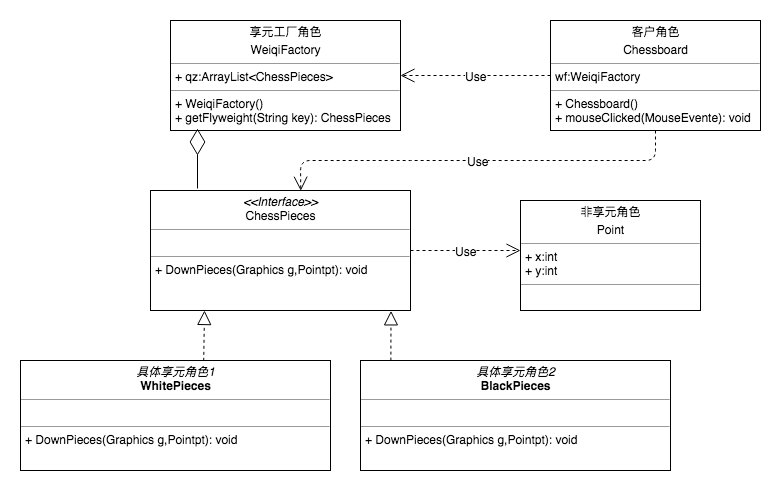

The diagram above was exported from draw.io. Its source (the exported page's mxGraphModel, read from the mxfile embedded in the PNG):
<mxGraphModel dx="1251" dy="569" grid="1" gridSize="10" guides="1" tooltips="1" connect="1" arrows="1" fold="1" page="1" pageScale="1" pageWidth="827" pageHeight="1169" math="0" shadow="0">
  <root>
    <mxCell id="0" />
    <mxCell id="1" parent="0" />
    <mxCell id="3FN0_yUkfz9rvOxhKXzN-1" value="&lt;p style=&quot;margin: 0px ; margin-top: 4px ; text-align: center&quot;&gt;享元工厂角色&lt;/p&gt;&lt;p style=&quot;margin: 0px ; margin-top: 4px ; text-align: center&quot;&gt;WeiqiFactory&lt;/p&gt;&lt;hr size=&quot;1&quot;&gt;&lt;p style=&quot;margin: 0px ; margin-left: 4px&quot;&gt;+ qz:ArrayList&amp;lt;ChessPieces&amp;gt;&lt;/p&gt;&lt;hr size=&quot;1&quot;&gt;&lt;p style=&quot;margin: 0px ; margin-left: 4px&quot;&gt;&lt;span style=&quot;text-align: center&quot;&gt;+ WeiqiFactory()&lt;/span&gt;&lt;br&gt;&lt;/p&gt;&lt;p style=&quot;margin: 0px ; margin-left: 4px&quot;&gt;+ getFlyweight(String key): ChessPieces&lt;/p&gt;" style="verticalAlign=top;align=left;overflow=fill;fontSize=12;fontFamily=Helvetica;html=1;" vertex="1" parent="1">
      <mxGeometry x="170" y="100" width="230" height="110" as="geometry" />
    </mxCell>
    <mxCell id="3FN0_yUkfz9rvOxhKXzN-2" value="&lt;p style=&quot;margin: 0px ; margin-top: 4px ; text-align: center&quot;&gt;&lt;i&gt;&amp;lt;&amp;lt;Interface&amp;gt;&amp;gt;&lt;/i&gt;&lt;br&gt;&lt;span style=&quot;text-align: left&quot;&gt;ChessPieces&lt;/span&gt;&lt;br&gt;&lt;/p&gt;&lt;hr size=&quot;1&quot;&gt;&lt;p style=&quot;margin: 0px ; margin-left: 4px&quot;&gt;&lt;br&gt;&lt;/p&gt;&lt;hr size=&quot;1&quot;&gt;&lt;p style=&quot;margin: 0px ; margin-left: 4px&quot;&gt;+ DownPieces(Graphics g,Pointpt): void&lt;/p&gt;" style="verticalAlign=top;align=left;overflow=fill;fontSize=12;fontFamily=Helvetica;html=1;" vertex="1" parent="1">
      <mxGeometry x="150" y="270" width="260" height="120" as="geometry" />
    </mxCell>
    <mxCell id="3FN0_yUkfz9rvOxhKXzN-3" value="&lt;p style=&quot;margin: 0px ; margin-top: 4px ; text-align: center&quot;&gt;客户角色&lt;/p&gt;&lt;p style=&quot;margin: 0px ; margin-top: 4px ; text-align: center&quot;&gt;Chessboard&lt;/p&gt;&lt;hr size=&quot;1&quot;&gt;&lt;p style=&quot;margin: 0px ; margin-left: 4px&quot;&gt;wf:WeiqiFactory&lt;/p&gt;&lt;hr size=&quot;1&quot;&gt;&lt;p style=&quot;margin: 0px ; margin-left: 4px&quot;&gt;&lt;span style=&quot;text-align: center&quot;&gt;+ Chessboard()&lt;/span&gt;&lt;br&gt;&lt;/p&gt;&lt;p style=&quot;margin: 0px ; margin-left: 4px&quot;&gt;+ mouseClicked(MouseEvente): void&lt;/p&gt;" style="verticalAlign=top;align=left;overflow=fill;fontSize=12;fontFamily=Helvetica;html=1;" vertex="1" parent="1">
      <mxGeometry x="550" y="100" width="210" height="110" as="geometry" />
    </mxCell>
    <mxCell id="3FN0_yUkfz9rvOxhKXzN-4" value="&lt;p style=&quot;margin: 0px ; margin-top: 4px ; text-align: center&quot;&gt;非享元角色&lt;/p&gt;&lt;p style=&quot;margin: 0px ; margin-top: 4px ; text-align: center&quot;&gt;&lt;span style=&quot;text-align: left&quot;&gt;Point&lt;/span&gt;&lt;br&gt;&lt;/p&gt;&lt;hr size=&quot;1&quot;&gt;&lt;p style=&quot;margin: 0px ; margin-left: 4px&quot;&gt;+ x:int&lt;/p&gt;&lt;p style=&quot;margin: 0px ; margin-left: 4px&quot;&gt;+ y:int&lt;/p&gt;&lt;hr size=&quot;1&quot;&gt;&lt;p style=&quot;margin: 0px ; margin-left: 4px&quot;&gt;&lt;br&gt;&lt;/p&gt;" style="verticalAlign=top;align=left;overflow=fill;fontSize=12;fontFamily=Helvetica;html=1;" vertex="1" parent="1">
      <mxGeometry x="520" y="280" width="180" height="110" as="geometry" />
    </mxCell>
    <mxCell id="3FN0_yUkfz9rvOxhKXzN-5" value="&lt;p style=&quot;margin: 0px ; margin-top: 4px ; text-align: center&quot;&gt;&lt;i&gt;具体享元角色1&lt;/i&gt;&lt;br&gt;&lt;b&gt;WhitePieces&lt;/b&gt;&lt;/p&gt;&lt;hr size=&quot;1&quot;&gt;&lt;p style=&quot;margin: 0px ; margin-left: 4px&quot;&gt;&lt;br&gt;&lt;/p&gt;&lt;hr size=&quot;1&quot;&gt;&lt;p style=&quot;margin: 0px ; margin-left: 4px&quot;&gt;+ DownPieces(Graphics g,Pointpt): void&lt;br&gt;&lt;/p&gt;" style="verticalAlign=top;align=left;overflow=fill;fontSize=12;fontFamily=Helvetica;html=1;" vertex="1" parent="1">
      <mxGeometry x="20" y="440" width="310" height="110" as="geometry" />
    </mxCell>
    <mxCell id="3FN0_yUkfz9rvOxhKXzN-6" value="&lt;p style=&quot;margin: 0px ; margin-top: 4px ; text-align: center&quot;&gt;&lt;i&gt;具体享元角色2&lt;/i&gt;&lt;br&gt;&lt;b&gt;BlackPieces&lt;/b&gt;&lt;/p&gt;&lt;hr size=&quot;1&quot;&gt;&lt;p style=&quot;margin: 0px ; margin-left: 4px&quot;&gt;&lt;br&gt;&lt;/p&gt;&lt;hr size=&quot;1&quot;&gt;&lt;p style=&quot;margin: 0px ; margin-left: 4px&quot;&gt;+ DownPieces(Graphics g,Pointpt): void&lt;br&gt;&lt;/p&gt;" style="verticalAlign=top;align=left;overflow=fill;fontSize=12;fontFamily=Helvetica;html=1;" vertex="1" parent="1">
      <mxGeometry x="360" y="440" width="310" height="110" as="geometry" />
    </mxCell>
    <mxCell id="3FN0_yUkfz9rvOxhKXzN-7" value="" style="endArrow=block;dashed=1;endFill=0;endSize=12;html=1;exitX=0.591;exitY=0.003;exitDx=0;exitDy=0;exitPerimeter=0;" edge="1" parent="1" source="3FN0_yUkfz9rvOxhKXzN-5">
      <mxGeometry width="160" relative="1" as="geometry">
        <mxPoint x="120" y="410" as="sourcePoint" />
        <mxPoint x="204" y="390" as="targetPoint" />
      </mxGeometry>
    </mxCell>
    <mxCell id="3FN0_yUkfz9rvOxhKXzN-8" value="" style="endArrow=block;dashed=1;endFill=0;endSize=12;html=1;entryX=0.925;entryY=1.003;entryDx=0;entryDy=0;entryPerimeter=0;exitX=0.098;exitY=0.001;exitDx=0;exitDy=0;exitPerimeter=0;" edge="1" parent="1" source="3FN0_yUkfz9rvOxhKXzN-6" target="3FN0_yUkfz9rvOxhKXzN-2">
      <mxGeometry width="160" relative="1" as="geometry">
        <mxPoint x="213.21000000000004" y="450.36" as="sourcePoint" />
        <mxPoint x="214" y="400" as="targetPoint" />
      </mxGeometry>
    </mxCell>
    <mxCell id="3FN0_yUkfz9rvOxhKXzN-9" value="Use" style="endArrow=open;endSize=12;dashed=1;html=1;exitX=1;exitY=0.5;exitDx=0;exitDy=0;" edge="1" parent="1" source="3FN0_yUkfz9rvOxhKXzN-2">
      <mxGeometry width="160" relative="1" as="geometry">
        <mxPoint x="450" y="330" as="sourcePoint" />
        <mxPoint x="520" y="330" as="targetPoint" />
      </mxGeometry>
    </mxCell>
    <mxCell id="3FN0_yUkfz9rvOxhKXzN-10" value="Use" style="endArrow=open;endSize=12;dashed=1;html=1;entryX=1;entryY=0.5;entryDx=0;entryDy=0;exitX=0;exitY=0.5;exitDx=0;exitDy=0;" edge="1" parent="1" source="3FN0_yUkfz9rvOxhKXzN-3" target="3FN0_yUkfz9rvOxhKXzN-1">
      <mxGeometry width="160" relative="1" as="geometry">
        <mxPoint x="540" y="180" as="sourcePoint" />
        <mxPoint x="580" y="170" as="targetPoint" />
      </mxGeometry>
    </mxCell>
    <mxCell id="3FN0_yUkfz9rvOxhKXzN-11" value="Use" style="endArrow=open;endSize=12;dashed=1;html=1;entryX=0.578;entryY=0.002;entryDx=0;entryDy=0;exitX=0.5;exitY=1;exitDx=0;exitDy=0;entryPerimeter=0;" edge="1" parent="1" source="3FN0_yUkfz9rvOxhKXzN-3" target="3FN0_yUkfz9rvOxhKXzN-2">
      <mxGeometry width="160" relative="1" as="geometry">
        <mxPoint x="560" y="170" as="sourcePoint" />
        <mxPoint x="410" y="170" as="targetPoint" />
        <Array as="points">
          <mxPoint x="655" y="240" />
          <mxPoint x="540" y="240" />
          <mxPoint x="420" y="240" />
          <mxPoint x="300" y="240" />
        </Array>
      </mxGeometry>
    </mxCell>
    <mxCell id="3FN0_yUkfz9rvOxhKXzN-12" value="" style="endArrow=diamondThin;endFill=0;endSize=24;html=1;" edge="1" parent="1">
      <mxGeometry width="160" relative="1" as="geometry">
        <mxPoint x="197" y="268" as="sourcePoint" />
        <mxPoint x="197" y="208" as="targetPoint" />
      </mxGeometry>
    </mxCell>
  </root>
</mxGraphModel>